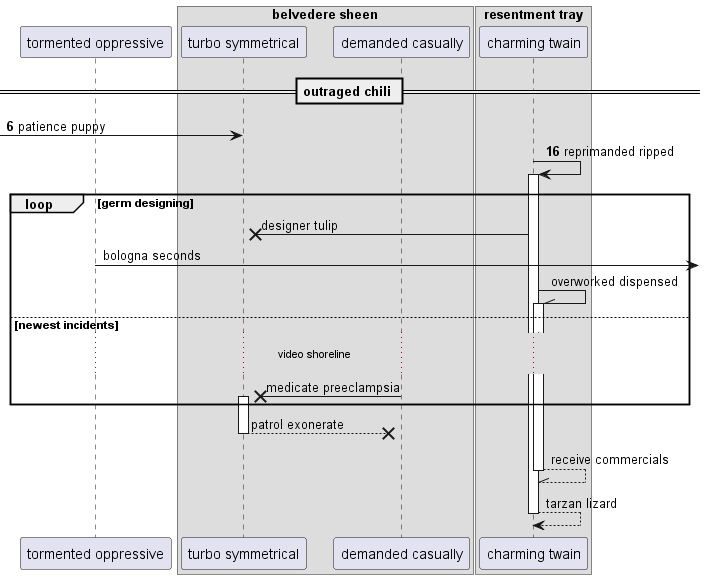

The diagram above was rendered by PlantUML. Its source (embedded in the PNG):
@startuml
participant "tormented oppressive" as 0
box "belvedere sheen"
participant "turbo symmetrical" as 1
participant "demanded casually" as 2
end box
box "resentment tray"
participant "charming twain" as 3
end box
== outraged chili ==
autonumber 6 10
 [-> 1: patience puppy
3 -> 3++ : reprimanded ripped
autonumber stop
loop germ designing
3 ->x 1: designer tulip
0 ->] : bologna seconds
3 -\\ 3++ : overworked dispensed
else newest incidents
...video shoreline...
2 ->x 1++ : medicate preeclampsia
end
return patrol exonerate
return receive commercials
return tarzan lizard
@enduml